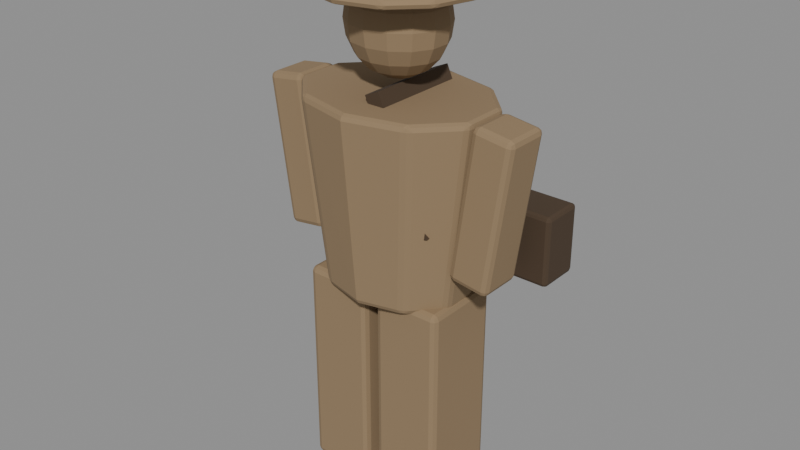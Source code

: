 # Source: chr-citizen-base.blend  (saved by Blender 5.2.44; exported with 4.5.12 LTS)
import bpy
from mathutils import Matrix  # noqa: F401  (used for matrix-valued properties, if any)

bpy.ops.wm.read_factory_settings(use_empty=True)
scene = bpy.context.scene
scene.name = 'Scene'

# ---- materials (node trees are filled in below, after node groups)
mat_carvedwood = bpy.data.materials.new('CarvedWood')
mat_carvedwood.use_backface_culling = True
mat_leather = bpy.data.materials.new('Leather')
mat_leather.use_backface_culling = True

# ---- material node trees
mat_carvedwood.use_nodes = True; mat_carvedwood.node_tree.nodes.clear()
_N = mat_carvedwood.node_tree.nodes; _L = mat_carvedwood.node_tree.links
n0 = _N.new('ShaderNodeBsdfPrincipled'); n0.name = 'Principled BSDF'; n0.location = (-200, 100)
n0.inputs[0].default_value = (0.2831, 0.1946, 0.107, 1.0)
n0.inputs[2].default_value = 0.92
n0.inputs[10].default_value = 0.005
n1 = _N.new('ShaderNodeOutputMaterial'); n1.name = 'Material Output'; n1.location = (200, 100)
_L.new(n0.outputs[0], n1.inputs[0])
n1.is_active_output = True
mat_leather.use_nodes = True; mat_leather.node_tree.nodes.clear()
_N = mat_leather.node_tree.nodes; _L = mat_leather.node_tree.links
n0 = _N.new('ShaderNodeBsdfPrincipled'); n0.name = 'Principled BSDF'; n0.location = (-200, 100)
n0.inputs[0].default_value = (0.06848, 0.04231, 0.02315, 1.0)
n0.inputs[2].default_value = 0.85
n0.inputs[10].default_value = 0.005
n1 = _N.new('ShaderNodeOutputMaterial'); n1.name = 'Material Output'; n1.location = (200, 100)
_L.new(n0.outputs[0], n1.inputs[0])
n1.is_active_output = True

# ---- meshes
me_vis_leg_l = bpy.data.meshes.new('VIS_leg_l')
me_vis_leg_l.from_pydata([(-0.24, -0.13, 0.0), (-0.24, -0.13, 0.7), (-0.24, 0.13, 0.0), (-0.24, 0.13, 0.7), (-0.02, -0.13, 0.0), (-0.02, -0.13, 0.7), (-0.02, 0.13, 0.0), (-0.02, 0.13, 0.7)], [], [(0, 1, 3, 2), (2, 3, 7, 6), (6, 7, 5, 4), (4, 5, 1, 0), (2, 6, 4, 0), (7, 3, 1, 5)])
_uv = me_vis_leg_l.uv_layers.new(name='UVMap')
_uv.uv.foreach_set('vector', [0.375, 0.0, 0.625, 0.0, 0.625, 0.25, 0.375, 0.25, 0.375, 0.25, 0.625, 0.25, 0.625, 0.5, 0.375, 0.5, 0.375, 0.5, 0.625, 0.5, 0.625, 0.75, 0.375, 0.75, 0.375, 0.75, 0.625, 0.75, 0.625, 1.0, 0.375, 1.0, 0.125, 0.5, 0.375, 0.5, 0.375, 0.75, 0.125, 0.75, 0.625, 0.5, 0.875, 0.5, 0.875, 0.75, 0.625, 0.75])
me_vis_leg_l.materials.append(mat_carvedwood)
me_vis_leg_l.update()
me_vis_leg_r = bpy.data.meshes.new('VIS_leg_r')
me_vis_leg_r.from_pydata([(0.02, -0.13, 0.0), (0.02, -0.13, 0.7), (0.02, 0.13, 0.0), (0.02, 0.13, 0.7), (0.24, -0.13, 0.0), (0.24, -0.13, 0.7), (0.24, 0.13, 0.0), (0.24, 0.13, 0.7)], [], [(0, 1, 3, 2), (2, 3, 7, 6), (6, 7, 5, 4), (4, 5, 1, 0), (2, 6, 4, 0), (7, 3, 1, 5)])
_uv = me_vis_leg_r.uv_layers.new(name='UVMap')
_uv.uv.foreach_set('vector', [0.375, 0.0, 0.625, 0.0, 0.625, 0.25, 0.375, 0.25, 0.375, 0.25, 0.625, 0.25, 0.625, 0.5, 0.375, 0.5, 0.375, 0.5, 0.625, 0.5, 0.625, 0.75, 0.375, 0.75, 0.375, 0.75, 0.625, 0.75, 0.625, 1.0, 0.375, 1.0, 0.125, 0.5, 0.375, 0.5, 0.375, 0.75, 0.125, 0.75, 0.625, 0.5, 0.875, 0.5, 0.875, 0.75, 0.625, 0.75])
me_vis_leg_r.materials.append(mat_carvedwood)
me_vis_leg_r.update()
me_vis_torso = bpy.data.meshes.new('VIS_torso')
me_vis_torso.from_pydata([(0.0, 0.1872, 0.68), (0.0, 0.2387, 1.28), (0.1411, 0.1514, 0.68), (0.1869, 0.1931, 1.28), (0.2283, 0.05785, 0.68), (0.3024, 0.07376, 1.28), (0.2283, -0.05785, 0.68), (0.3024, -0.07376, 1.28), (0.1411, -0.1514, 0.68), (0.1869, -0.1931, 1.28), (0.0, -0.1872, 0.68), (0.0, -0.2387, 1.28), (-0.1411, -0.1514, 0.68), (-0.1869, -0.1931, 1.28), (-0.2283, -0.05785, 0.68), (-0.3024, -0.07376, 1.28), (-0.2283, 0.05785, 0.68), (-0.3024, 0.07376, 1.28), (-0.1411, 0.1514, 0.68), (-0.1869, 0.1931, 1.28)], [], [(0, 1, 3, 2), (2, 3, 5, 4), (4, 5, 7, 6), (6, 7, 9, 8), (8, 9, 11, 10), (10, 11, 13, 12), (12, 13, 15, 14), (14, 15, 17, 16), (3, 1, 19, 17, 15, 13, 11, 9, 7, 5), (16, 17, 19, 18), (18, 19, 1, 0), (0, 2, 4, 6, 8, 10, 12, 14, 16, 18)])
_uv = me_vis_torso.uv_layers.new(name='UVMap')
_uv.uv.foreach_set('vector', [1.0, 0.5, 1.0, 1.0, 0.9, 1.0, 0.9, 0.5, 0.9, 0.5, 0.9, 1.0, 0.8, 1.0, 0.8, 0.5, 0.8, 0.5, 0.8, 1.0, 0.7, 1.0, 0.7, 0.5, 0.7, 0.5, 0.7, 1.0, 0.6, 1.0, 0.6, 0.5, 0.6, 0.5, 0.6, 1.0, 0.5, 1.0, 0.5, 0.5, 0.5, 0.5, 0.5, 1.0, 0.4, 1.0, 0.4, 0.5, 0.4, 0.5, 0.4, 1.0, 0.3, 1.0, 0.3, 0.5, 0.3, 0.5, 0.3, 1.0, 0.2, 1.0, 0.2, 0.5, 0.3911, 0.4442, 0.25, 0.49, 0.1089, 0.4442, 0.02175, 0.3242, 0.02175, 0.1758, 0.1089, 0.05584, 0.25, 0.01, 0.3911, 0.05584, 0.4783, 0.1758, 0.4783, 0.3242, 0.2, 0.5, 0.2, 1.0, 0.1, 1.0, 0.1, 0.5, 0.1, 0.5, 0.1, 1.0, -7.451e-08, 1.0, -7.451e-08, 0.5, 0.75, 0.49, 0.8911, 0.4442, 0.9783, 0.3242, 0.9783, 0.1758, 0.8911, 0.05584, 0.75, 0.01, 0.6089, 0.05584, 0.5217, 0.1758, 0.5217, 0.3242, 0.6089, 0.4442])
me_vis_torso.materials.append(mat_carvedwood)
me_vis_torso.update()
me_vis_arm_l = bpy.data.meshes.new('VIS_arm_l')
me_vis_arm_l.from_pydata([(-0.366, -0.075, 0.7833), (-0.4328, -0.075, 1.259), (-0.366, 0.075, 0.7833), (-0.4328, 0.075, 1.259), (-0.2372, -0.075, 0.8014), (-0.304, -0.075, 1.277), (-0.2372, 0.075, 0.8014), (-0.304, 0.075, 1.277)], [], [(0, 1, 3, 2), (2, 3, 7, 6), (6, 7, 5, 4), (4, 5, 1, 0), (2, 6, 4, 0), (7, 3, 1, 5)])
_uv = me_vis_arm_l.uv_layers.new(name='UVMap')
_uv.uv.foreach_set('vector', [0.375, 0.0, 0.625, 0.0, 0.625, 0.25, 0.375, 0.25, 0.375, 0.25, 0.625, 0.25, 0.625, 0.5, 0.375, 0.5, 0.375, 0.5, 0.625, 0.5, 0.625, 0.75, 0.375, 0.75, 0.375, 0.75, 0.625, 0.75, 0.625, 1.0, 0.375, 1.0, 0.125, 0.5, 0.375, 0.5, 0.375, 0.75, 0.125, 0.75, 0.625, 0.5, 0.875, 0.5, 0.875, 0.75, 0.625, 0.75])
me_vis_arm_l.materials.append(mat_carvedwood)
me_vis_arm_l.update()
me_vis_arm_r = bpy.data.meshes.new('VIS_arm_r')
me_vis_arm_r.from_pydata([(0.2372, -0.075, 0.8014), (0.304, -0.075, 1.277), (0.2372, 0.075, 0.8014), (0.304, 0.075, 1.277), (0.366, -0.075, 0.7833), (0.4328, -0.075, 1.259), (0.366, 0.075, 0.7833), (0.4328, 0.075, 1.259)], [], [(0, 1, 3, 2), (2, 3, 7, 6), (6, 7, 5, 4), (4, 5, 1, 0), (2, 6, 4, 0), (7, 3, 1, 5)])
_uv = me_vis_arm_r.uv_layers.new(name='UVMap')
_uv.uv.foreach_set('vector', [0.375, 0.0, 0.625, 0.0, 0.625, 0.25, 0.375, 0.25, 0.375, 0.25, 0.625, 0.25, 0.625, 0.5, 0.375, 0.5, 0.375, 0.5, 0.625, 0.5, 0.625, 0.75, 0.375, 0.75, 0.375, 0.75, 0.625, 0.75, 0.625, 1.0, 0.375, 1.0, 0.125, 0.5, 0.375, 0.5, 0.375, 0.75, 0.125, 0.75, 0.625, 0.5, 0.875, 0.5, 0.875, 0.75, 0.625, 0.75])
me_vis_arm_r.materials.append(mat_carvedwood)
me_vis_arm_r.update()
me_vis_head = bpy.data.meshes.new('VIS_head')
me_vis_head.from_pydata([(0.0, 0.0, 1.648), (0.0, 0.04407, 1.64), (0.0, 0.1154, 1.581), (0.0, 0.1356, 1.535), (0.0, 0.1426, 1.485), (0.0, 0.1356, 1.435), (0.0, 0.08382, 1.353), (0.0, 0.04407, 1.33), (0.0, 0.0, 1.322), (0.02078, 0.0397, 1.64), (0.03953, 0.07552, 1.617), (0.05441, 0.1039, 1.581), (0.06396, 0.1222, 1.535), (0.06725, 0.1285, 1.485), (0.06396, 0.1222, 1.435), (0.05441, 0.1039, 1.389), (0.03953, 0.07552, 1.353), (0.02078, 0.0397, 1.33), (0.03745, 0.02747, 1.64), (0.07123, 0.05226, 1.617), (0.09804, 0.07193, 1.581), (0.1153, 0.08456, 1.535), (0.1212, 0.08891, 1.485), (0.1153, 0.08456, 1.435), (0.09804, 0.07193, 1.389), (0.07123, 0.05226, 1.353), (0.03745, 0.02747, 1.33), (0.0467, 0.009806, 1.64), (0.08882, 0.01865, 1.617), (0.1223, 0.02567, 1.581), (0.1437, 0.03018, 1.535), (0.1511, 0.03173, 1.485), (0.1437, 0.03018, 1.435), (0.1223, 0.02567, 1.389), (0.08882, 0.01865, 1.353), (0.0467, 0.009806, 1.33), (0.0467, -0.009806, 1.64), (0.08882, -0.01865, 1.617), (0.1223, -0.02567, 1.581), (0.1437, -0.03018, 1.535), (0.1511, -0.03173, 1.485), (0.1437, -0.03018, 1.435), (0.1223, -0.02567, 1.389), (0.08882, -0.01865, 1.353), (0.0467, -0.009806, 1.33), (0.03745, -0.02747, 1.64), (0.07123, -0.05226, 1.617), (0.09804, -0.07193, 1.581), (0.1153, -0.08456, 1.535), (0.1212, -0.08891, 1.485), (0.1153, -0.08456, 1.435), (0.09804, -0.07193, 1.389), (0.07123, -0.05226, 1.353), (0.03745, -0.02747, 1.33), (0.02078, -0.0397, 1.64), (0.03953, -0.07552, 1.617), (0.05441, -0.1039, 1.581), (0.06396, -0.1222, 1.535), (0.06725, -0.1285, 1.485), (0.06396, -0.1222, 1.435), (0.05441, -0.1039, 1.389), (0.03953, -0.07552, 1.353), (0.02078, -0.0397, 1.33), (-5.588e-09, -0.04407, 1.64), (-1.49e-08, -0.08382, 1.617), (-1.49e-08, -0.1154, 1.581), (-1.863e-08, -0.1356, 1.535), (-2.608e-08, -0.1426, 1.485), (-1.863e-08, -0.1356, 1.435), (-1.49e-08, -0.1154, 1.389), (-1.49e-08, -0.08382, 1.353), (-5.588e-09, -0.04407, 1.33), (-0.02078, -0.0397, 1.64), (-0.03953, -0.07552, 1.617), (-0.05441, -0.1039, 1.581), (-0.06396, -0.1222, 1.535), (-0.06725, -0.1285, 1.485), (-0.06396, -0.1222, 1.435), (-0.05441, -0.1039, 1.389), (-0.03953, -0.07552, 1.353), (-0.02078, -0.0397, 1.33), (-0.03745, -0.02747, 1.64), (-0.07123, -0.05226, 1.617), (-0.09804, -0.07193, 1.581), (-0.1153, -0.08456, 1.535), (-0.1212, -0.08891, 1.485), (-0.1153, -0.08456, 1.435), (-0.09804, -0.07193, 1.389), (-0.07123, -0.05226, 1.353), (-0.03745, -0.02747, 1.33), (-0.0467, -0.009806, 1.64), (-0.08882, -0.01865, 1.617), (-0.1223, -0.02567, 1.581), (-0.1437, -0.03018, 1.535), (-0.1511, -0.03173, 1.485), (-0.1437, -0.03018, 1.435), (-0.1223, -0.02567, 1.389), (-0.08882, -0.01865, 1.353), (-0.0467, -0.009806, 1.33), (-0.0467, 0.009806, 1.64), (-0.08882, 0.01865, 1.617), (-0.1223, 0.02567, 1.581), (-0.1437, 0.03018, 1.535), (-0.1511, 0.03173, 1.485), (-0.1437, 0.03018, 1.435), (-0.1223, 0.02567, 1.389), (-0.08882, 0.01865, 1.353), (-0.0467, 0.009806, 1.33), (-0.03745, 0.02747, 1.64), (-0.07123, 0.05226, 1.617), (-0.09804, 0.07193, 1.581), (-0.1153, 0.08456, 1.535), (-0.1212, 0.08891, 1.485), (-0.1153, 0.08456, 1.435), (-0.09804, 0.07193, 1.389), (-0.07123, 0.05226, 1.353), (-0.03745, 0.02747, 1.33), (-0.02078, 0.0397, 1.64), (-0.03953, 0.07552, 1.617), (-0.05441, 0.1039, 1.581), (-0.06396, 0.1222, 1.535), (-0.06725, 0.1285, 1.485), (-0.06396, 0.1222, 1.435), (-0.05441, 0.1039, 1.389), (-0.03953, 0.07552, 1.353), (-0.02078, 0.0397, 1.33), (2.608e-08, 0.08382, 1.617), (3.725e-08, 0.1154, 1.389)], [], [(3, 2, 11, 12), (1, 0, 9), (6, 127, 15, 16), (4, 3, 12, 13), (126, 1, 9, 10), (7, 6, 16, 17), (5, 4, 13, 14), (2, 126, 10, 11), (8, 7, 17), (127, 5, 14, 15), (9, 0, 18), (16, 15, 24, 25), (13, 12, 21, 22), (10, 9, 18, 19), (17, 16, 25, 26), (14, 13, 22, 23), (11, 10, 19, 20), (8, 17, 26), (15, 14, 23, 24), (12, 11, 20, 21), (24, 23, 32, 33), (21, 20, 29, 30), (18, 0, 27), (25, 24, 33, 34), (22, 21, 30, 31), (19, 18, 27, 28), (26, 25, 34, 35), (23, 22, 31, 32), (20, 19, 28, 29), (8, 26, 35), (29, 28, 37, 38), (8, 35, 44), (33, 32, 41, 42), (30, 29, 38, 39), (27, 0, 36), (34, 33, 42, 43), (31, 30, 39, 40), (28, 27, 36, 37), (35, 34, 43, 44), (32, 31, 40, 41), (41, 40, 49, 50), (38, 37, 46, 47), (8, 44, 53), (42, 41, 50, 51), (39, 38, 47, 48), (36, 0, 45), (43, 42, 51, 52), (40, 39, 48, 49), (37, 36, 45, 46), (44, 43, 52, 53), (46, 45, 54, 55), (53, 52, 61, 62), (50, 49, 58, 59), (47, 46, 55, 56), (8, 53, 62), (51, 50, 59, 60), (48, 47, 56, 57), (45, 0, 54), (52, 51, 60, 61), (49, 48, 57, 58), (61, 60, 69, 70), (58, 57, 66, 67), (55, 54, 63, 64), (62, 61, 70, 71), (59, 58, 67, 68), (56, 55, 64, 65), (8, 62, 71), (60, 59, 68, 69), (57, 56, 65, 66), (54, 0, 63), (66, 65, 74, 75), (63, 0, 72), (70, 69, 78, 79), (67, 66, 75, 76), (64, 63, 72, 73), (71, 70, 79, 80), (68, 67, 76, 77), (65, 64, 73, 74), (8, 71, 80), (69, 68, 77, 78), (78, 77, 86, 87), (75, 74, 83, 84), (72, 0, 81), (79, 78, 87, 88), (76, 75, 84, 85), (73, 72, 81, 82), (80, 79, 88, 89), (77, 76, 85, 86), (74, 73, 82, 83), (8, 80, 89), (83, 82, 91, 92), (8, 89, 98), (87, 86, 95, 96), (84, 83, 92, 93), (81, 0, 90), (88, 87, 96, 97), (85, 84, 93, 94), (82, 81, 90, 91), (89, 88, 97, 98), (86, 85, 94, 95), (98, 97, 106, 107), (95, 94, 103, 104), (92, 91, 100, 101), (8, 98, 107), (96, 95, 104, 105), (93, 92, 101, 102), (90, 0, 99), (97, 96, 105, 106), (94, 93, 102, 103), (91, 90, 99, 100), (103, 102, 111, 112), (100, 99, 108, 109), (107, 106, 115, 116), (104, 103, 112, 113), (101, 100, 109, 110), (8, 107, 116), (105, 104, 113, 114), (102, 101, 110, 111), (99, 0, 108), (106, 105, 114, 115), (108, 0, 117), (115, 114, 123, 124), (112, 111, 120, 121), (109, 108, 117, 118), (116, 115, 124, 125), (113, 112, 121, 122), (110, 109, 118, 119), (8, 116, 125), (114, 113, 122, 123), (111, 110, 119, 120), (120, 119, 2, 3), (117, 0, 1), (124, 123, 127, 6), (121, 120, 3, 4), (118, 117, 1, 126), (125, 124, 6, 7), (122, 121, 4, 5), (119, 118, 126, 2), (8, 125, 7), (123, 122, 5, 127)])
_uv = me_vis_head.uv_layers.new(name='UVMap')
_uv.uv.foreach_set('vector', [0.7143, 0.6, 0.7143, 0.7, 0.6429, 0.7, 0.6429, 0.6, 0.7143, 0.9, 0.6786, 1.0, 0.6429, 0.9, 0.7143, 0.2, 0.7143, 0.3, 0.6429, 0.3, 0.6429, 0.2, 0.7143, 0.5, 0.7143, 0.6, 0.6429, 0.6, 0.6429, 0.5, 0.7143, 0.8, 0.7143, 0.9, 0.6429, 0.9, 0.6429, 0.8, 0.7143, 0.1, 0.7143, 0.2, 0.6429, 0.2, 0.6429, 0.1, 0.7143, 0.4, 0.7143, 0.5, 0.6429, 0.5, 0.6429, 0.4, 0.7143, 0.7, 0.7143, 0.8, 0.6429, 0.8, 0.6429, 0.7, 0.6786, 5.96e-08, 0.7143, 0.1, 0.6429, 0.1, 0.7143, 0.3, 0.7143, 0.4, 0.6429, 0.4, 0.6429, 0.3, 0.6429, 0.9, 0.6071, 1.0, 0.5714, 0.9, 0.6429, 0.2, 0.6429, 0.3, 0.5714, 0.3, 0.5714, 0.2, 0.6429, 0.5, 0.6429, 0.6, 0.5714, 0.6, 0.5714, 0.5, 0.6429, 0.8, 0.6429, 0.9, 0.5714, 0.9, 0.5714, 0.8, 0.6429, 0.1, 0.6429, 0.2, 0.5714, 0.2, 0.5714, 0.1, 0.6429, 0.4, 0.6429, 0.5, 0.5714, 0.5, 0.5714, 0.4, 0.6429, 0.7, 0.6429, 0.8, 0.5714, 0.8, 0.5714, 0.7, 0.6071, 5.96e-08, 0.6429, 0.1, 0.5714, 0.1, 0.6429, 0.3, 0.6429, 0.4, 0.5714, 0.4, 0.5714, 0.3, 0.6429, 0.6, 0.6429, 0.7, 0.5714, 0.7, 0.5714, 0.6, 0.5714, 0.3, 0.5714, 0.4, 0.5, 0.4, 0.5, 0.3, 0.5714, 0.6, 0.5714, 0.7, 0.5, 0.7, 0.5, 0.6, 0.5714, 0.9, 0.5357, 1.0, 0.5, 0.9, 0.5714, 0.2, 0.5714, 0.3, 0.5, 0.3, 0.5, 0.2, 0.5714, 0.5, 0.5714, 0.6, 0.5, 0.6, 0.5, 0.5, 0.5714, 0.8, 0.5714, 0.9, 0.5, 0.9, 0.5, 0.8, 0.5714, 0.1, 0.5714, 0.2, 0.5, 0.2, 0.5, 0.1, 0.5714, 0.4, 0.5714, 0.5, 0.5, 0.5, 0.5, 0.4, 0.5714, 0.7, 0.5714, 0.8, 0.5, 0.8, 0.5, 0.7, 0.5357, 5.96e-08, 0.5714, 0.1, 0.5, 0.1, 0.5, 0.7, 0.5, 0.8, 0.4286, 0.8, 0.4286, 0.7, 0.4643, 5.96e-08, 0.5, 0.1, 0.4286, 0.1, 0.5, 0.3, 0.5, 0.4, 0.4286, 0.4, 0.4286, 0.3, 0.5, 0.6, 0.5, 0.7, 0.4286, 0.7, 0.4286, 0.6, 0.5, 0.9, 0.4643, 1.0, 0.4286, 0.9, 0.5, 0.2, 0.5, 0.3, 0.4286, 0.3, 0.4286, 0.2, 0.5, 0.5, 0.5, 0.6, 0.4286, 0.6, 0.4286, 0.5, 0.5, 0.8, 0.5, 0.9, 0.4286, 0.9, 0.4286, 0.8, 0.5, 0.1, 0.5, 0.2, 0.4286, 0.2, 0.4286, 0.1, 0.5, 0.4, 0.5, 0.5, 0.4286, 0.5, 0.4286, 0.4, 0.4286, 0.4, 0.4286, 0.5, 0.3571, 0.5, 0.3571, 0.4, 0.4286, 0.7, 0.4286, 0.8, 0.3571, 0.8, 0.3571, 0.7, 0.3929, 5.96e-08, 0.4286, 0.1, 0.3571, 0.1, 0.4286, 0.3, 0.4286, 0.4, 0.3571, 0.4, 0.3571, 0.3, 0.4286, 0.6, 0.4286, 0.7, 0.3571, 0.7, 0.3571, 0.6, 0.4286, 0.9, 0.3929, 1.0, 0.3571, 0.9, 0.4286, 0.2, 0.4286, 0.3, 0.3571, 0.3, 0.3571, 0.2, 0.4286, 0.5, 0.4286, 0.6, 0.3571, 0.6, 0.3571, 0.5, 0.4286, 0.8, 0.4286, 0.9, 0.3571, 0.9, 0.3571, 0.8, 0.4286, 0.1, 0.4286, 0.2, 0.3571, 0.2, 0.3571, 0.1, 0.3571, 0.8, 0.3571, 0.9, 0.2857, 0.9, 0.2857, 0.8, 0.3571, 0.1, 0.3571, 0.2, 0.2857, 0.2, 0.2857, 0.1, 0.3571, 0.4, 0.3571, 0.5, 0.2857, 0.5, 0.2857, 0.4, 0.3571, 0.7, 0.3571, 0.8, 0.2857, 0.8, 0.2857, 0.7, 0.3214, 5.96e-08, 0.3571, 0.1, 0.2857, 0.1, 0.3571, 0.3, 0.3571, 0.4, 0.2857, 0.4, 0.2857, 0.3, 0.3571, 0.6, 0.3571, 0.7, 0.2857, 0.7, 0.2857, 0.6, 0.3571, 0.9, 0.3214, 1.0, 0.2857, 0.9, 0.3571, 0.2, 0.3571, 0.3, 0.2857, 0.3, 0.2857, 0.2, 0.3571, 0.5, 0.3571, 0.6, 0.2857, 0.6, 0.2857, 0.5, 0.2857, 0.2, 0.2857, 0.3, 0.2143, 0.3, 0.2143, 0.2, 0.2857, 0.5, 0.2857, 0.6, 0.2143, 0.6, 0.2143, 0.5, 0.2857, 0.8, 0.2857, 0.9, 0.2143, 0.9, 0.2143, 0.8, 0.2857, 0.1, 0.2857, 0.2, 0.2143, 0.2, 0.2143, 0.1, 0.2857, 0.4, 0.2857, 0.5, 0.2143, 0.5, 0.2143, 0.4, 0.2857, 0.7, 0.2857, 0.8, 0.2143, 0.8, 0.2143, 0.7, 0.25, 5.96e-08, 0.2857, 0.1, 0.2143, 0.1, 0.2857, 0.3, 0.2857, 0.4, 0.2143, 0.4, 0.2143, 0.3, 0.2857, 0.6, 0.2857, 0.7, 0.2143, 0.7, 0.2143, 0.6, 0.2857, 0.9, 0.25, 1.0, 0.2143, 0.9, 0.2143, 0.6, 0.2143, 0.7, 0.1429, 0.7, 0.1429, 0.6, 0.2143, 0.9, 0.1786, 1.0, 0.1429, 0.9, 0.2143, 0.2, 0.2143, 0.3, 0.1429, 0.3, 0.1429, 0.2, 0.2143, 0.5, 0.2143, 0.6, 0.1429, 0.6, 0.1429, 0.5, 0.2143, 0.8, 0.2143, 0.9, 0.1429, 0.9, 0.1429, 0.8, 0.2143, 0.1, 0.2143, 0.2, 0.1429, 0.2, 0.1429, 0.1, 0.2143, 0.4, 0.2143, 0.5, 0.1429, 0.5, 0.1429, 0.4, 0.2143, 0.7, 0.2143, 0.8, 0.1429, 0.8, 0.1429, 0.7, 0.1786, 5.96e-08, 0.2143, 0.1, 0.1429, 0.1, 0.2143, 0.3, 0.2143, 0.4, 0.1429, 0.4, 0.1429, 0.3, 0.1429, 0.3, 0.1429, 0.4, 0.07143, 0.4, 0.07143, 0.3, 0.1429, 0.6, 0.1429, 0.7, 0.07143, 0.7, 0.07143, 0.6, 0.1429, 0.9, 0.1071, 1.0, 0.07143, 0.9, 0.1429, 0.2, 0.1429, 0.3, 0.07143, 0.3, 0.07143, 0.2, 0.1429, 0.5, 0.1429, 0.6, 0.07143, 0.6, 0.07143, 0.5, 0.1429, 0.8, 0.1429, 0.9, 0.07143, 0.9, 0.07143, 0.8, 0.1429, 0.1, 0.1429, 0.2, 0.07143, 0.2, 0.07143, 0.1, 0.1429, 0.4, 0.1429, 0.5, 0.07143, 0.5, 0.07143, 0.4, 0.1429, 0.7, 0.1429, 0.8, 0.07143, 0.8, 0.07143, 0.7, 0.1071, 5.96e-08, 0.1429, 0.1, 0.07143, 0.1, 0.07143, 0.7, 0.07143, 0.8, 0.0, 0.8, 0.0, 0.7, 0.03571, 5.96e-08, 0.07143, 0.1, 2.98e-08, 0.1, 0.07143, 0.3, 0.07143, 0.4, 0.0, 0.4, 0.0, 0.3, 0.07143, 0.6, 0.07143, 0.7, 0.0, 0.7, 0.0, 0.6, 0.07143, 0.9, 0.03571, 1.0, 2.98e-08, 0.9, 0.07143, 0.2, 0.07143, 0.3, 0.0, 0.3, 0.0, 0.2, 0.07143, 0.5, 0.07143, 0.6, 0.0, 0.6, 0.0, 0.5, 0.07143, 0.8, 0.07143, 0.9, 2.98e-08, 0.9, 0.0, 0.8, 0.07143, 0.1, 0.07143, 0.2, 0.0, 0.2, 2.98e-08, 0.1, 0.07143, 0.4, 0.07143, 0.5, 0.0, 0.5, 0.0, 0.4, 1.0, 0.1, 1.0, 0.2, 0.9286, 0.2, 0.9286, 0.1, 1.0, 0.4, 1.0, 0.5, 0.9286, 0.5, 0.9286, 0.4, 1.0, 0.7, 1.0, 0.8, 0.9286, 0.8, 0.9286, 0.7, 0.9643, 5.96e-08, 1.0, 0.1, 0.9286, 0.1, 1.0, 0.3, 1.0, 0.4, 0.9286, 0.4, 0.9286, 0.3, 1.0, 0.6, 1.0, 0.7, 0.9286, 0.7, 0.9286, 0.6, 1.0, 0.9, 0.9643, 1.0, 0.9286, 0.9, 1.0, 0.2, 1.0, 0.3, 0.9286, 0.3, 0.9286, 0.2, 1.0, 0.5, 1.0, 0.6, 0.9286, 0.6, 0.9286, 0.5, 1.0, 0.8, 1.0, 0.9, 0.9286, 0.9, 0.9286, 0.8, 0.9286, 0.5, 0.9286, 0.6, 0.8571, 0.6, 0.8571, 0.5, 0.9286, 0.8, 0.9286, 0.9, 0.8571, 0.9, 0.8571, 0.8, 0.9286, 0.1, 0.9286, 0.2, 0.8571, 0.2, 0.8571, 0.1, 0.9286, 0.4, 0.9286, 0.5, 0.8571, 0.5, 0.8571, 0.4, 0.9286, 0.7, 0.9286, 0.8, 0.8571, 0.8, 0.8571, 0.7, 0.8929, 5.96e-08, 0.9286, 0.1, 0.8571, 0.1, 0.9286, 0.3, 0.9286, 0.4, 0.8571, 0.4, 0.8571, 0.3, 0.9286, 0.6, 0.9286, 0.7, 0.8571, 0.7, 0.8571, 0.6, 0.9286, 0.9, 0.8929, 1.0, 0.8571, 0.9, 0.9286, 0.2, 0.9286, 0.3, 0.8571, 0.3, 0.8571, 0.2, 0.8571, 0.9, 0.8214, 1.0, 0.7857, 0.9, 0.8571, 0.2, 0.8571, 0.3, 0.7857, 0.3, 0.7857, 0.2, 0.8571, 0.5, 0.8571, 0.6, 0.7857, 0.6, 0.7857, 0.5, 0.8571, 0.8, 0.8571, 0.9, 0.7857, 0.9, 0.7857, 0.8, 0.8571, 0.1, 0.8571, 0.2, 0.7857, 0.2, 0.7857, 0.1, 0.8571, 0.4, 0.8571, 0.5, 0.7857, 0.5, 0.7857, 0.4, 0.8571, 0.7, 0.8571, 0.8, 0.7857, 0.8, 0.7857, 0.7, 0.8214, 5.96e-08, 0.8571, 0.1, 0.7857, 0.1, 0.8571, 0.3, 0.8571, 0.4, 0.7857, 0.4, 0.7857, 0.3, 0.8571, 0.6, 0.8571, 0.7, 0.7857, 0.7, 0.7857, 0.6, 0.7857, 0.6, 0.7857, 0.7, 0.7143, 0.7, 0.7143, 0.6, 0.7857, 0.9, 0.75, 1.0, 0.7143, 0.9, 0.7857, 0.2, 0.7857, 0.3, 0.7143, 0.3, 0.7143, 0.2, 0.7857, 0.5, 0.7857, 0.6, 0.7143, 0.6, 0.7143, 0.5, 0.7857, 0.8, 0.7857, 0.9, 0.7143, 0.9, 0.7143, 0.8, 0.7857, 0.1, 0.7857, 0.2, 0.7143, 0.2, 0.7143, 0.1, 0.7857, 0.4, 0.7857, 0.5, 0.7143, 0.5, 0.7143, 0.4, 0.7857, 0.7, 0.7857, 0.8, 0.7143, 0.8, 0.7143, 0.7, 0.75, 5.96e-08, 0.7857, 0.1, 0.7143, 0.1, 0.7857, 0.3, 0.7857, 0.4, 0.7143, 0.4, 0.7143, 0.3])
me_vis_head.materials.append(mat_carvedwood)
me_vis_head.update()
me_vis_hat_brim = bpy.data.meshes.new('VIS_hat_brim')
me_vis_hat_brim.from_pydata([(0.0, 0.26, 1.575), (0.0, 0.26, 1.605), (0.13, 0.2252, 1.575), (0.13, 0.2252, 1.605), (0.2252, 0.13, 1.575), (0.2252, 0.13, 1.605), (0.26, 0.0, 1.575), (0.26, 0.0, 1.605), (0.2252, -0.13, 1.575), (0.2252, -0.13, 1.605), (0.13, -0.2252, 1.575), (0.13, -0.2252, 1.605), (0.0, -0.26, 1.575), (0.0, -0.26, 1.605), (-0.13, -0.2252, 1.575), (-0.13, -0.2252, 1.605), (-0.2252, -0.13, 1.575), (-0.2252, -0.13, 1.605), (-0.26, 0.0, 1.575), (-0.26, 0.0, 1.605), (-0.2252, 0.13, 1.575), (-0.2252, 0.13, 1.605), (-0.13, 0.2252, 1.575), (-0.13, 0.2252, 1.605)], [], [(0, 1, 3, 2), (2, 3, 5, 4), (4, 5, 7, 6), (6, 7, 9, 8), (8, 9, 11, 10), (10, 11, 13, 12), (12, 13, 15, 14), (14, 15, 17, 16), (16, 17, 19, 18), (18, 19, 21, 20), (3, 1, 23, 21, 19, 17, 15, 13, 11, 9, 7, 5), (20, 21, 23, 22), (22, 23, 1, 0), (0, 2, 4, 6, 8, 10, 12, 14, 16, 18, 20, 22)])
_uv = me_vis_hat_brim.uv_layers.new(name='UVMap')
_uv.uv.foreach_set('vector', [1.0, 0.5, 1.0, 1.0, 0.9167, 1.0, 0.9167, 0.5, 0.9167, 0.5, 0.9167, 1.0, 0.8333, 1.0, 0.8333, 0.5, 0.8333, 0.5, 0.8333, 1.0, 0.75, 1.0, 0.75, 0.5, 0.75, 0.5, 0.75, 1.0, 0.6667, 1.0, 0.6667, 0.5, 0.6667, 0.5, 0.6667, 1.0, 0.5833, 1.0, 0.5833, 0.5, 0.5833, 0.5, 0.5833, 1.0, 0.5, 1.0, 0.5, 0.5, 0.5, 0.5, 0.5, 1.0, 0.4167, 1.0, 0.4167, 0.5, 0.4167, 0.5, 0.4167, 1.0, 0.3333, 1.0, 0.3333, 0.5, 0.3333, 0.5, 0.3333, 1.0, 0.25, 1.0, 0.25, 0.5, 0.25, 0.5, 0.25, 1.0, 0.1667, 1.0, 0.1667, 0.5, 0.37, 0.4578, 0.25, 0.49, 0.13, 0.4578, 0.04215, 0.37, 0.01, 0.25, 0.04215, 0.13, 0.13, 0.04215, 0.25, 0.01, 0.37, 0.04215, 0.4578, 0.13, 0.49, 0.25, 0.4578, 0.37, 0.1667, 0.5, 0.1667, 1.0, 0.08333, 1.0, 0.08333, 0.5, 0.08333, 0.5, 0.08333, 1.0, 7.451e-08, 1.0, 7.451e-08, 0.5, 0.75, 0.49, 0.87, 0.4578, 0.9578, 0.37, 0.99, 0.25, 0.9578, 0.13, 0.87, 0.04215, 0.75, 0.01, 0.63, 0.04215, 0.5422, 0.13, 0.51, 0.25, 0.5422, 0.37, 0.63, 0.4578])
me_vis_hat_brim.materials.append(mat_carvedwood)
me_vis_hat_brim.update()
me_vis_hat_crown = bpy.data.meshes.new('VIS_hat_crown')
me_vis_hat_crown.from_pydata([(0.0, 0.145, 1.59), (0.0, 0.1247, 1.725), (0.0725, 0.1256, 1.59), (0.06235, 0.108, 1.725), (0.1256, 0.0725, 1.59), (0.108, 0.06235, 1.725), (0.145, 0.0, 1.59), (0.1247, 0.0, 1.725), (0.1256, -0.0725, 1.59), (0.108, -0.06235, 1.725), (0.0725, -0.1256, 1.59), (0.06235, -0.108, 1.725), (0.0, -0.145, 1.59), (0.0, -0.1247, 1.725), (-0.0725, -0.1256, 1.59), (-0.06235, -0.108, 1.725), (-0.1256, -0.0725, 1.59), (-0.108, -0.06235, 1.725), (-0.145, 0.0, 1.59), (-0.1247, 0.0, 1.725), (-0.1256, 0.0725, 1.59), (-0.108, 0.06235, 1.725), (-0.0725, 0.1256, 1.59), (-0.06235, 0.108, 1.725)], [], [(0, 1, 3, 2), (2, 3, 5, 4), (4, 5, 7, 6), (6, 7, 9, 8), (8, 9, 11, 10), (10, 11, 13, 12), (12, 13, 15, 14), (14, 15, 17, 16), (16, 17, 19, 18), (18, 19, 21, 20), (3, 1, 23, 21, 19, 17, 15, 13, 11, 9, 7, 5), (20, 21, 23, 22), (22, 23, 1, 0), (0, 2, 4, 6, 8, 10, 12, 14, 16, 18, 20, 22)])
_uv = me_vis_hat_crown.uv_layers.new(name='UVMap')
_uv.uv.foreach_set('vector', [1.0, 0.5, 1.0, 1.0, 0.9167, 1.0, 0.9167, 0.5, 0.9167, 0.5, 0.9167, 1.0, 0.8333, 1.0, 0.8333, 0.5, 0.8333, 0.5, 0.8333, 1.0, 0.75, 1.0, 0.75, 0.5, 0.75, 0.5, 0.75, 1.0, 0.6667, 1.0, 0.6667, 0.5, 0.6667, 0.5, 0.6667, 1.0, 0.5833, 1.0, 0.5833, 0.5, 0.5833, 0.5, 0.5833, 1.0, 0.5, 1.0, 0.5, 0.5, 0.5, 0.5, 0.5, 1.0, 0.4167, 1.0, 0.4167, 0.5, 0.4167, 0.5, 0.4167, 1.0, 0.3333, 1.0, 0.3333, 0.5, 0.3333, 0.5, 0.3333, 1.0, 0.25, 1.0, 0.25, 0.5, 0.25, 0.5, 0.25, 1.0, 0.1667, 1.0, 0.1667, 0.5, 0.37, 0.4578, 0.25, 0.49, 0.13, 0.4578, 0.04215, 0.37, 0.01, 0.25, 0.04215, 0.13, 0.13, 0.04215, 0.25, 0.01, 0.37, 0.04215, 0.4578, 0.13, 0.49, 0.25, 0.4578, 0.37, 0.1667, 0.5, 0.1667, 1.0, 0.08333, 1.0, 0.08333, 0.5, 0.08333, 0.5, 0.08333, 1.0, 7.451e-08, 1.0, 7.451e-08, 0.5, 0.75, 0.49, 0.87, 0.4578, 0.9578, 0.37, 0.99, 0.25, 0.9578, 0.13, 0.87, 0.04215, 0.75, 0.01, 0.63, 0.04215, 0.5422, 0.13, 0.51, 0.25, 0.5422, 0.37, 0.63, 0.4578])
me_vis_hat_crown.materials.append(mat_carvedwood)
me_vis_hat_crown.update()
me_vis_acc_satchel = bpy.data.meshes.new('VIS_acc_satchel')
me_vis_acc_satchel.from_pydata([(0.17, 0.13, 0.75), (0.17, 0.13, 0.97), (0.17, 0.27, 0.75), (0.17, 0.27, 0.97), (0.43, 0.13, 0.75), (0.43, 0.13, 0.97), (0.43, 0.27, 0.75), (0.43, 0.27, 0.97)], [], [(0, 1, 3, 2), (2, 3, 7, 6), (6, 7, 5, 4), (4, 5, 1, 0), (2, 6, 4, 0), (7, 3, 1, 5)])
_uv = me_vis_acc_satchel.uv_layers.new(name='UVMap')
_uv.uv.foreach_set('vector', [0.375, 0.0, 0.625, 0.0, 0.625, 0.25, 0.375, 0.25, 0.375, 0.25, 0.625, 0.25, 0.625, 0.5, 0.375, 0.5, 0.375, 0.5, 0.625, 0.5, 0.625, 0.75, 0.375, 0.75, 0.375, 0.75, 0.625, 0.75, 0.625, 1.0, 0.375, 1.0, 0.125, 0.5, 0.375, 0.5, 0.375, 0.75, 0.125, 0.75, 0.625, 0.5, 0.875, 0.5, 0.875, 0.75, 0.625, 0.75])
me_vis_acc_satchel.materials.append(mat_leather)
me_vis_acc_satchel.update()
me_vis_acc_strap = bpy.data.meshes.new('VIS_acc_strap')
me_vis_acc_strap.from_pydata([(0.1626, -0.13, 0.918), (-0.008253, -0.13, 1.302), (0.1626, 0.17, 0.918), (-0.008253, 0.17, 1.302), (0.2083, -0.13, 0.9383), (0.03742, -0.13, 1.322), (0.2083, 0.17, 0.9383), (0.03742, 0.17, 1.322)], [], [(0, 1, 3, 2), (2, 3, 7, 6), (6, 7, 5, 4), (4, 5, 1, 0), (2, 6, 4, 0), (7, 3, 1, 5)])
_uv = me_vis_acc_strap.uv_layers.new(name='UVMap')
_uv.uv.foreach_set('vector', [0.375, 0.0, 0.625, 0.0, 0.625, 0.25, 0.375, 0.25, 0.375, 0.25, 0.625, 0.25, 0.625, 0.5, 0.375, 0.5, 0.375, 0.5, 0.625, 0.5, 0.625, 0.75, 0.375, 0.75, 0.375, 0.75, 0.625, 0.75, 0.625, 1.0, 0.375, 1.0, 0.125, 0.5, 0.375, 0.5, 0.375, 0.75, 0.125, 0.75, 0.625, 0.5, 0.875, 0.5, 0.875, 0.75, 0.625, 0.75])
me_vis_acc_strap.materials.append(mat_leather)
me_vis_acc_strap.update()

# ---- objects
ob_chr_citizen_base = bpy.data.objects.new('chr-citizen-base', None)
ob_vis_leg_l = bpy.data.objects.new('VIS_leg_l', me_vis_leg_l)
ob_vis_leg_r = bpy.data.objects.new('VIS_leg_r', me_vis_leg_r)
ob_vis_torso = bpy.data.objects.new('VIS_torso', me_vis_torso)
ob_vis_arm_l = bpy.data.objects.new('VIS_arm_l', me_vis_arm_l)
ob_vis_arm_r = bpy.data.objects.new('VIS_arm_r', me_vis_arm_r)
ob_vis_head = bpy.data.objects.new('VIS_head', me_vis_head)
ob_vis_hat_brim = bpy.data.objects.new('VIS_hat_brim', me_vis_hat_brim)
ob_vis_hat_crown = bpy.data.objects.new('VIS_hat_crown', me_vis_hat_crown)
ob_socket_label = bpy.data.objects.new('SOCKET_label', None)
ob_vis_acc_satchel = bpy.data.objects.new('VIS_acc_satchel', me_vis_acc_satchel)
ob_vis_acc_strap = bpy.data.objects.new('VIS_acc_strap', me_vis_acc_strap)

# ---- transforms, parenting, visibility, modifiers, constraints
ob_chr_citizen_base.location = (0.0, 0.0, 0.0)
ob_vis_leg_l.parent = ob_chr_citizen_base
ob_vis_leg_l.location = (0.0, 0.0, 0.0)
_m = ob_vis_leg_l.modifiers.new('Bevel', 'BEVEL')
_m.width = 0.018
_m.width_pct = 0.018
_m.segments = 2
ob_vis_leg_r.parent = ob_chr_citizen_base
ob_vis_leg_r.location = (0.0, 0.0, 0.0)
_m = ob_vis_leg_r.modifiers.new('Bevel', 'BEVEL')
_m.width = 0.018
_m.width_pct = 0.018
_m.segments = 2
ob_vis_torso.parent = ob_chr_citizen_base
ob_vis_torso.location = (0.0, 0.0, 0.0)
_m = ob_vis_torso.modifiers.new('Bevel', 'BEVEL')
_m.width = 0.018
_m.width_pct = 0.018
_m.segments = 2
ob_vis_arm_l.parent = ob_chr_citizen_base
ob_vis_arm_l.location = (0.0, 0.0, 0.0)
_m = ob_vis_arm_l.modifiers.new('Bevel', 'BEVEL')
_m.width = 0.018
_m.width_pct = 0.018
_m.segments = 2
ob_vis_arm_r.parent = ob_chr_citizen_base
ob_vis_arm_r.location = (0.0, 0.0, 0.0)
_m = ob_vis_arm_r.modifiers.new('Bevel', 'BEVEL')
_m.width = 0.018
_m.width_pct = 0.018
_m.segments = 2
ob_vis_head.parent = ob_chr_citizen_base
ob_vis_head.location = (0.0, 0.0, 0.0)
ob_vis_hat_brim.parent = ob_chr_citizen_base
ob_vis_hat_brim.location = (0.0, 0.0, 0.0)
_m = ob_vis_hat_brim.modifiers.new('Bevel', 'BEVEL')
_m.width = 0.018
_m.width_pct = 0.018
_m.segments = 2
ob_vis_hat_crown.parent = ob_chr_citizen_base
ob_vis_hat_crown.location = (0.0, 0.0, 0.0)
_m = ob_vis_hat_crown.modifiers.new('Bevel', 'BEVEL')
_m.width = 0.018
_m.width_pct = 0.018
_m.segments = 2
ob_socket_label.parent = ob_chr_citizen_base
ob_socket_label.location = (0.0, 0.0, 1.95)
ob_socket_label.empty_display_type = 'ARROWS'
ob_socket_label.empty_display_size = 0.2
ob_vis_acc_satchel.parent = ob_chr_citizen_base
ob_vis_acc_satchel.location = (0.0, 0.0, 0.0)
_m = ob_vis_acc_satchel.modifiers.new('Bevel', 'BEVEL')
_m.width = 0.012
_m.width_pct = 0.012
_m.segments = 2
ob_vis_acc_strap.parent = ob_chr_citizen_base
ob_vis_acc_strap.location = (0.0, 0.0, 0.0)

# ---- collection membership
scene.collection.objects.link(ob_chr_citizen_base)
scene.collection.objects.link(ob_vis_leg_l)
scene.collection.objects.link(ob_vis_leg_r)
scene.collection.objects.link(ob_vis_torso)
scene.collection.objects.link(ob_vis_arm_l)
scene.collection.objects.link(ob_vis_arm_r)
scene.collection.objects.link(ob_vis_head)
scene.collection.objects.link(ob_vis_hat_brim)
scene.collection.objects.link(ob_vis_hat_crown)
scene.collection.objects.link(ob_socket_label)
scene.collection.objects.link(ob_vis_acc_satchel)
scene.collection.objects.link(ob_vis_acc_strap)

# ---- scene / render settings (as saved in the file)
scene.frame_start = 1; scene.frame_end = 250; scene.frame_set(1)
scene.render.engine = 'BLENDER_EEVEE_NEXT'
scene.render.bake_bias = 0.0
scene.render.bake_samples = 0
scene.render.compositor_device = 'GPU'
scene.eevee.use_volume_custom_range = False
scene.eevee.fast_gi_thickness_near = 0.1
scene.eevee.fast_gi_thickness_far = 0.0
scene.eevee.ray_tracing_options.screen_trace_thickness = 0.1
bpy.context.view_layer.update()

# ---- added for rendering (the .blend has no active camera and no usable light): camera, sun + grey world if the file has none
cam_auto = bpy.data.cameras.new('AutoCamera')
cam_auto.lens = 50.0
cam_auto.sensor_width = 36.0
cam_auto.clip_end = 1000.0
ob_auto_camera = bpy.data.objects.new('AutoCamera', cam_auto)
scene.collection.objects.link(ob_auto_camera)
ob_auto_camera.location = (1.84921, -2.21291, 2.34186)
ob_auto_camera.rotation_euler = (1.09748, -7.21219e-08, 0.694738)
scene.camera = ob_auto_camera
light_auto_sun = bpy.data.lights.new('AutoSun', 'SUN')
light_auto_sun.energy = 3.0
light_auto_sun.angle = 0.0523599
ob_auto_sun = bpy.data.objects.new('AutoSun', light_auto_sun)
scene.collection.objects.link(ob_auto_sun)
ob_auto_sun.rotation_euler = (0.872665, 0.174533, 0.523599)
if scene.world is None:
    world_auto = bpy.data.worlds.new('AutoWorld')
    world_auto.color = (0.3, 0.3, 0.3)
    scene.world = world_auto
bpy.context.view_layer.update()
